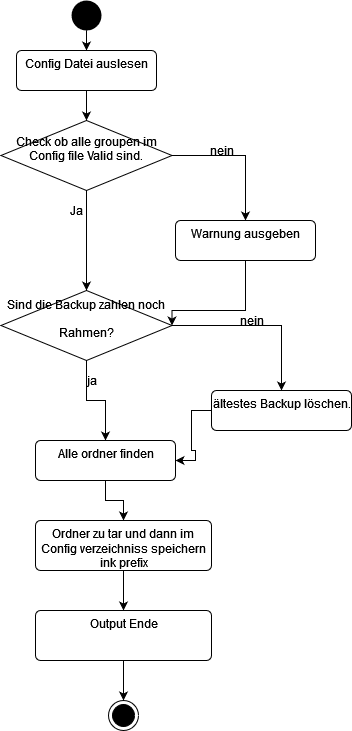

The diagram above was exported from draw.io. Its source (the exported page's mxGraphModel, read from the mxfile embedded in the PNG):
<mxGraphModel dx="1038" dy="519" grid="1" gridSize="10" guides="1" tooltips="1" connect="1" arrows="1" fold="1" page="1" pageScale="1" pageWidth="827" pageHeight="1169" math="0" shadow="0">
  <root>
    <mxCell id="0" />
    <mxCell id="1" parent="0" />
    <mxCell id="09Y5X5nmB14IvfIm4IYh-7" style="edgeStyle=orthogonalEdgeStyle;rounded=0;orthogonalLoop=1;jettySize=auto;html=1;" edge="1" parent="1" source="09Y5X5nmB14IvfIm4IYh-1" target="09Y5X5nmB14IvfIm4IYh-3">
      <mxGeometry relative="1" as="geometry" />
    </mxCell>
    <mxCell id="09Y5X5nmB14IvfIm4IYh-1" value="" style="ellipse;fillColor=#000000;strokeColor=none;" vertex="1" parent="1">
      <mxGeometry x="310" y="100" width="30" height="30" as="geometry" />
    </mxCell>
    <mxCell id="09Y5X5nmB14IvfIm4IYh-6" style="edgeStyle=orthogonalEdgeStyle;rounded=0;orthogonalLoop=1;jettySize=auto;html=1;entryX=0.5;entryY=0;entryDx=0;entryDy=0;" edge="1" parent="1" source="09Y5X5nmB14IvfIm4IYh-3" target="09Y5X5nmB14IvfIm4IYh-5">
      <mxGeometry relative="1" as="geometry" />
    </mxCell>
    <mxCell id="09Y5X5nmB14IvfIm4IYh-3" value="Config Datei auslesen" style="html=1;align=center;verticalAlign=top;rounded=1;absoluteArcSize=1;arcSize=10;dashed=0;" vertex="1" parent="1">
      <mxGeometry x="255" y="150" width="140" height="40" as="geometry" />
    </mxCell>
    <mxCell id="09Y5X5nmB14IvfIm4IYh-10" style="edgeStyle=orthogonalEdgeStyle;rounded=0;orthogonalLoop=1;jettySize=auto;html=1;entryX=0.5;entryY=0;entryDx=0;entryDy=0;" edge="1" parent="1" source="09Y5X5nmB14IvfIm4IYh-5" target="09Y5X5nmB14IvfIm4IYh-8">
      <mxGeometry relative="1" as="geometry" />
    </mxCell>
    <mxCell id="09Y5X5nmB14IvfIm4IYh-14" style="edgeStyle=orthogonalEdgeStyle;rounded=0;orthogonalLoop=1;jettySize=auto;html=1;" edge="1" parent="1" source="09Y5X5nmB14IvfIm4IYh-5">
      <mxGeometry relative="1" as="geometry">
        <mxPoint x="325" y="390" as="targetPoint" />
      </mxGeometry>
    </mxCell>
    <mxCell id="09Y5X5nmB14IvfIm4IYh-5" value="Check ob alle groupen im&#10;Config file Valid sind.&#10;" style="rhombus;" vertex="1" parent="1">
      <mxGeometry x="239.5" y="220" width="171" height="70" as="geometry" />
    </mxCell>
    <mxCell id="09Y5X5nmB14IvfIm4IYh-15" style="edgeStyle=orthogonalEdgeStyle;rounded=0;orthogonalLoop=1;jettySize=auto;html=1;entryX=1;entryY=0.5;entryDx=0;entryDy=0;" edge="1" parent="1" source="09Y5X5nmB14IvfIm4IYh-8" target="09Y5X5nmB14IvfIm4IYh-16">
      <mxGeometry relative="1" as="geometry">
        <mxPoint x="395" y="410" as="targetPoint" />
        <Array as="points">
          <mxPoint x="484" y="410" />
          <mxPoint x="411" y="410" />
        </Array>
      </mxGeometry>
    </mxCell>
    <mxCell id="09Y5X5nmB14IvfIm4IYh-8" value="Warnung ausgeben" style="html=1;align=center;verticalAlign=top;rounded=1;absoluteArcSize=1;arcSize=10;dashed=0;" vertex="1" parent="1">
      <mxGeometry x="414" y="320" width="140" height="40" as="geometry" />
    </mxCell>
    <mxCell id="09Y5X5nmB14IvfIm4IYh-12" value="Ja" style="text;html=1;align=center;verticalAlign=middle;resizable=0;points=[];autosize=1;strokeColor=none;fillColor=none;" vertex="1" parent="1">
      <mxGeometry x="300" y="300" width="30" height="20" as="geometry" />
    </mxCell>
    <mxCell id="09Y5X5nmB14IvfIm4IYh-13" value="nein" style="text;html=1;align=center;verticalAlign=middle;resizable=0;points=[];autosize=1;strokeColor=none;fillColor=none;" vertex="1" parent="1">
      <mxGeometry x="440" y="240" width="40" height="20" as="geometry" />
    </mxCell>
    <mxCell id="09Y5X5nmB14IvfIm4IYh-20" style="edgeStyle=orthogonalEdgeStyle;rounded=0;orthogonalLoop=1;jettySize=auto;html=1;entryX=0.5;entryY=0;entryDx=0;entryDy=0;" edge="1" parent="1" source="09Y5X5nmB14IvfIm4IYh-16" target="09Y5X5nmB14IvfIm4IYh-19">
      <mxGeometry relative="1" as="geometry" />
    </mxCell>
    <mxCell id="09Y5X5nmB14IvfIm4IYh-22" style="edgeStyle=orthogonalEdgeStyle;rounded=0;orthogonalLoop=1;jettySize=auto;html=1;entryX=0.5;entryY=0;entryDx=0;entryDy=0;" edge="1" parent="1" source="09Y5X5nmB14IvfIm4IYh-16" target="09Y5X5nmB14IvfIm4IYh-23">
      <mxGeometry relative="1" as="geometry">
        <mxPoint x="325" y="530" as="targetPoint" />
      </mxGeometry>
    </mxCell>
    <mxCell id="09Y5X5nmB14IvfIm4IYh-16" value="Sind die Backup zahlen noch &#10;&#10;Rahmen?&#10;" style="rhombus;" vertex="1" parent="1">
      <mxGeometry x="239.5" y="390" width="171" height="70" as="geometry" />
    </mxCell>
    <mxCell id="09Y5X5nmB14IvfIm4IYh-25" style="edgeStyle=orthogonalEdgeStyle;rounded=0;orthogonalLoop=1;jettySize=auto;html=1;entryX=1;entryY=0.5;entryDx=0;entryDy=0;" edge="1" parent="1" source="09Y5X5nmB14IvfIm4IYh-19" target="09Y5X5nmB14IvfIm4IYh-23">
      <mxGeometry relative="1" as="geometry" />
    </mxCell>
    <mxCell id="09Y5X5nmB14IvfIm4IYh-19" value="ältestes Backup löschen." style="html=1;align=center;verticalAlign=top;rounded=1;absoluteArcSize=1;arcSize=10;dashed=0;" vertex="1" parent="1">
      <mxGeometry x="450" y="490" width="140" height="40" as="geometry" />
    </mxCell>
    <mxCell id="09Y5X5nmB14IvfIm4IYh-21" value="nein" style="text;html=1;align=center;verticalAlign=middle;resizable=0;points=[];autosize=1;strokeColor=none;fillColor=none;" vertex="1" parent="1">
      <mxGeometry x="470" y="410" width="40" height="20" as="geometry" />
    </mxCell>
    <mxCell id="09Y5X5nmB14IvfIm4IYh-27" style="edgeStyle=orthogonalEdgeStyle;rounded=0;orthogonalLoop=1;jettySize=auto;html=1;" edge="1" parent="1" source="09Y5X5nmB14IvfIm4IYh-23" target="09Y5X5nmB14IvfIm4IYh-26">
      <mxGeometry relative="1" as="geometry" />
    </mxCell>
    <mxCell id="09Y5X5nmB14IvfIm4IYh-23" value="Alle ordner finden" style="html=1;align=center;verticalAlign=top;rounded=1;absoluteArcSize=1;arcSize=10;dashed=0;" vertex="1" parent="1">
      <mxGeometry x="274" y="540" width="140" height="40" as="geometry" />
    </mxCell>
    <mxCell id="09Y5X5nmB14IvfIm4IYh-24" value="&lt;div&gt;ja&lt;/div&gt;" style="text;html=1;align=center;verticalAlign=middle;resizable=0;points=[];autosize=1;strokeColor=none;fillColor=none;" vertex="1" parent="1">
      <mxGeometry x="320" y="470" width="20" height="20" as="geometry" />
    </mxCell>
    <mxCell id="09Y5X5nmB14IvfIm4IYh-29" style="edgeStyle=orthogonalEdgeStyle;rounded=0;orthogonalLoop=1;jettySize=auto;html=1;" edge="1" parent="1" source="09Y5X5nmB14IvfIm4IYh-26" target="09Y5X5nmB14IvfIm4IYh-28">
      <mxGeometry relative="1" as="geometry" />
    </mxCell>
    <mxCell id="09Y5X5nmB14IvfIm4IYh-26" value="&lt;div&gt;Ordner zu tar und dann im &lt;br&gt;&lt;/div&gt;&lt;div&gt;Config verzeichniss speichern&lt;br&gt;&lt;/div&gt;ink prefix" style="html=1;align=center;verticalAlign=top;rounded=1;absoluteArcSize=1;arcSize=10;dashed=0;" vertex="1" parent="1">
      <mxGeometry x="274" y="620" width="176" height="50" as="geometry" />
    </mxCell>
    <mxCell id="09Y5X5nmB14IvfIm4IYh-31" style="edgeStyle=orthogonalEdgeStyle;rounded=0;orthogonalLoop=1;jettySize=auto;html=1;" edge="1" parent="1" source="09Y5X5nmB14IvfIm4IYh-28" target="09Y5X5nmB14IvfIm4IYh-30">
      <mxGeometry relative="1" as="geometry" />
    </mxCell>
    <mxCell id="09Y5X5nmB14IvfIm4IYh-28" value="Output Ende" style="html=1;align=center;verticalAlign=top;rounded=1;absoluteArcSize=1;arcSize=10;dashed=0;" vertex="1" parent="1">
      <mxGeometry x="274" y="710" width="176" height="50" as="geometry" />
    </mxCell>
    <mxCell id="09Y5X5nmB14IvfIm4IYh-30" value="" style="ellipse;html=1;shape=endState;fillColor=#000000;strokeColor=#000000;" vertex="1" parent="1">
      <mxGeometry x="347" y="800" width="30" height="30" as="geometry" />
    </mxCell>
  </root>
</mxGraphModel>